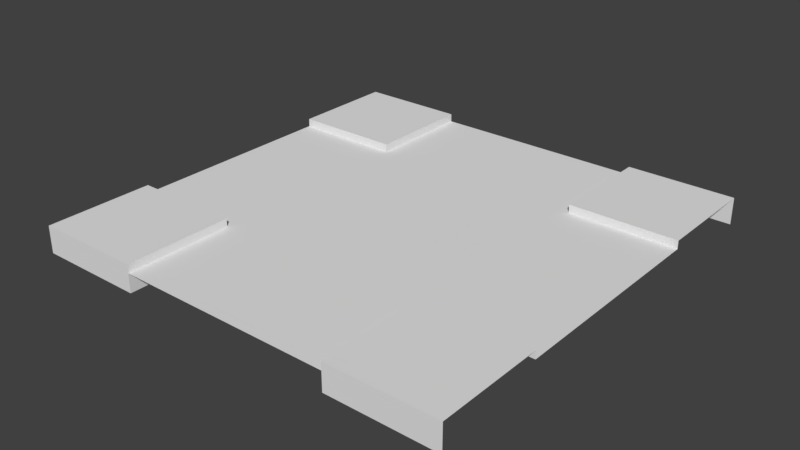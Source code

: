 # Source: Road_Quad_Ireland.blend  (saved by Blender 2.78.0; exported with 4.5.12 LTS)
import bpy
from mathutils import Matrix  # noqa: F401  (used for matrix-valued properties, if any)

bpy.ops.wm.read_factory_settings(use_empty=True)
scene = bpy.context.scene
scene.name = 'Scene'

# ---- collections
col_collection_1 = bpy.data.collections.new('Collection 1'); scene.collection.children.link(col_collection_1)

# ---- materials (node trees are filled in below, after node groups)
mat_material = bpy.data.materials.new('Material')
mat_material.alpha_threshold = 0.0
mat_material.use_transparent_shadow = False
mat_material.roughness = 0.5
mat_material.line_color = (0.0, 0.0, 0.0, 1.0)

# ---- material node trees

# ---- world
world_world = bpy.data.worlds.new('World'); scene.world = world_world
world_world.color = (0.05088, 0.05088, 0.05088)
world_world.use_sun_shadow = False
world_world.sun_shadow_jitter_overblur = 0.0
world_world.cycles.sampling_method = 'MANUAL'

# ---- meshes
me_cube = bpy.data.meshes.new('Cube')
me_cube.from_pydata([(8.0, 8.0, 0.25), (8.0, -8.0, 0.25), (-8.0, -8.0, 0.25), (-8.0, 8.0, 0.25), (8.0, 4.0, 0.25), (8.0, -4.0, 0.25), (-8.0, 4.0, 0.25), (-8.0, -4.0, 0.25), (6.0, -8.0, -0.75), (-6.0, -8.0, -0.75), (8.0, 4.0, -0.05), (-6.0, 8.0, -0.75), (8.0, -4.0, -0.05), (-8.0, 4.0, -0.05), (6.0, 8.0, -0.75), (-8.0, -4.0, -0.05), (8.0, 4.0, -0.05), (-8.0, 4.0, -0.05), (-8.0, -4.0, -0.05), (8.0, -4.0, -0.05), (6.0, 8.0, 0.25), (6.0, 4.0, 0.25), (6.0, 4.0, -0.05), (8.0, 6.0, 0.25), (-8.0, 8.0, -0.75), (-8.0, -8.0, -0.75), (6.0, 6.0, 0.25), (-6.0, 8.0, 0.25), (-6.0, 4.0, 0.25), (-6.0, 4.0, -0.05), (-8.0, 6.0, 0.25), (8.0, -8.0, -0.75), (8.0, 8.0, -0.75), (-6.0, 6.0, 0.25), (-8.0, -6.0, 0.25), (-6.0, -8.0, 0.25), (-6.0, -4.0, 0.25), (-6.0, -4.0, -0.05), (-6.0, -6.0, 0.25), (6.0, -8.0, 0.25), (6.0, -4.0, 0.25), (6.0, -4.0, -0.05), (8.0, -6.0, 0.25), (6.0, -6.0, 0.25), (4.0, 8.0, -0.75), (4.0, 4.0, -0.05), (4.0, 4.0, 0.25), (4.0, 6.0, 0.25), (4.0, 8.0, 0.25), (-4.0, 8.0, -0.75), (-4.0, 8.0, 0.25), (-4.0, 4.0, -0.05), (-4.0, 4.0, 0.25), (-4.0, 6.0, 0.25), (4.0, -6.0, 0.25), (4.0, -8.0, 0.25), (4.0, -8.0, -0.75), (4.0, -4.0, -0.05), (4.0, -4.0, 0.25), (-4.0, -6.0, 0.25), (-4.0, -4.0, -0.05), (-4.0, -4.0, 0.25), (-4.0, -8.0, -0.75), (-4.0, -8.0, 0.25), (4.0, 4.0, -0.05), (4.0, -4.0, -0.05), (-4.0, 4.0, -0.05), (-4.0, -4.0, -0.05), (4.0, -8.0, -0.05), (-4.0, -8.0, -0.05), (4.0, 8.0, -0.05), (-4.0, 8.0, -0.05), (4.0, 4.0, -0.75), (4.0, 6.0, -0.75), (4.0, 8.0, -0.75), (-4.0, 8.0, -0.75), (-4.0, 4.0, -0.75), (-4.0, 6.0, -0.75), (4.0, -6.0, -0.75), (4.0, -8.0, -0.75), (4.0, -4.0, -0.75), (-4.0, -6.0, -0.75), (-4.0, -4.0, -0.75), (-4.0, -8.0, -0.75)], [], [(38, 34, 2, 35), (40, 5, 12, 41), (33, 30, 6, 28), (1, 39, 8, 31), (28, 6, 13, 29), (55, 39, 43, 54), (20, 0, 32, 14), (3, 27, 11, 24), (66, 17, 18, 67), (4, 21, 22, 10), (23, 26, 21, 4), (0, 20, 26, 23), (48, 20, 14, 44), (63, 35, 9, 62), (35, 2, 25, 9), (52, 28, 29, 51), (53, 33, 28, 52), (50, 27, 33, 53), (27, 3, 30, 33), (36, 7, 34, 38), (7, 36, 37, 15), (54, 43, 40, 58), (42, 43, 39, 1), (5, 40, 43, 42), (58, 40, 41, 57), (20, 48, 47, 26), (26, 47, 46, 21), (21, 46, 45, 22), (27, 50, 49, 11), (39, 55, 56, 8), (38, 59, 61, 36), (35, 63, 59, 38), (36, 61, 60, 37), (16, 64, 65, 19), (64, 66, 67, 65), (65, 67, 69, 68), (66, 64, 70, 71), (47, 48, 74, 73), (53, 52, 76, 77), (59, 63, 83, 81), (55, 54, 78, 79), (54, 58, 80, 78), (46, 47, 73, 72), (50, 53, 77, 75), (61, 59, 81, 82)])
_uv = me_cube.uv_layers.new(name='UVMap')
_uv.uv.foreach_set('vector', [0.9933, 0.01243, 0.9933, 0.01243, 0.9933, 0.01243, 0.9933, 0.01243, 0.9933, 0.01243, 0.9933, 0.01243, 0.9933, 0.01243, 0.9933, 0.01243, 0.9933, 0.01243, 0.9933, 0.01243, 0.9933, 0.01243, 0.9933, 0.01243, 0.9933, 0.01243, 0.9933, 0.01243, 0.9933, 0.01243, 0.9933, 0.01243, 0.9933, 0.01243, 0.9933, 0.01243, 0.9933, 0.01243, 0.9933, 0.01243, 0.9933, 0.01243, 0.9933, 0.01243, 0.9933, 0.01243, 0.9933, 0.01243, 0.9933, 0.01243, 0.9933, 0.01243, 0.9933, 0.01243, 0.9933, 0.01243, 0.9933, 0.01243, 0.9933, 0.01243, 0.9933, 0.01243, 0.9933, 0.01243, 0.9499, 0.04857, 0.9499, 0.9211, 0.05009, 0.9211, 0.05009, 0.04857, 0.9933, 0.01243, 0.9933, 0.01243, 0.9933, 0.01243, 0.9933, 0.01243, 0.9933, 0.01243, 0.9933, 0.01243, 0.9933, 0.01243, 0.9933, 0.01243, 0.9933, 0.01243, 0.9933, 0.01243, 0.9933, 0.01243, 0.9933, 0.01243, 0.9933, 0.01243, 0.9933, 0.01243, 0.9933, 0.01243, 0.9933, 0.01243, 0.9933, 0.01243, 0.9933, 0.01243, 0.9933, 0.01243, 0.9933, 0.01243, 0.9933, 0.01243, 0.9933, 0.01243, 0.9933, 0.01243, 0.9933, 0.01243, 0.9933, 0.01243, 0.9933, 0.01243, 0.9933, 0.01243, 0.9933, 0.01243, 0.9933, 0.01243, 0.9933, 0.01243, 0.9933, 0.01243, 0.9933, 0.01243, 0.9933, 0.01243, 0.9933, 0.01243, 0.9933, 0.01243, 0.9933, 0.01243, 0.9933, 0.01243, 0.9933, 0.01243, 0.9933, 0.01243, 0.9933, 0.01243, 0.9933, 0.01243, 0.9933, 0.01243, 0.9933, 0.01243, 0.9933, 0.01243, 0.9933, 0.01243, 0.9933, 0.01243, 0.9933, 0.01243, 0.9933, 0.01243, 0.9933, 0.01243, 0.9933, 0.01243, 0.9933, 0.01243, 0.9933, 0.01243, 0.9933, 0.01243, 0.9933, 0.01243, 0.9933, 0.01243, 0.9933, 0.01243, 0.9933, 0.01243, 0.9933, 0.01243, 0.9933, 0.01243, 0.9933, 0.01243, 0.9933, 0.01243, 0.9933, 0.01243, 0.9933, 0.01243, 0.9933, 0.01243, 0.9933, 0.01243, 0.9933, 0.01243, 0.9933, 0.01243, 0.9933, 0.01243, 0.9933, 0.01243, 0.9933, 0.01243, 0.9933, 0.01243, 0.9933, 0.01243, 0.9933, 0.01243, 0.9933, 0.01243, 0.9933, 0.01243, 0.9933, 0.01243, 0.9933, 0.01243, 0.9933, 0.01243, 0.9933, 0.01243, 0.9933, 0.01243, 0.9933, 0.01243, 0.9933, 0.01243, 0.9933, 0.01243, 0.9933, 0.01243, 0.9933, 0.01243, 0.9933, 0.01243, 0.9933, 0.01243, 0.9933, 0.01243, 0.9933, 0.01243, 0.9933, 0.01243, 0.9933, 0.01243, 0.9933, 0.01243, 0.9933, 0.01243, 0.9933, 0.01243, 0.9933, 0.01243, 0.9933, 0.01243, 0.04875, 0.9414, 0.04875, 0.0586, 0.9591, 0.0586, 0.9591, 0.9414, 0.6765, 0.08078, 0.6765, 0.08085, 0.6769, 0.08085, 0.6769, 0.08078, 0.9499, 0.9211, 0.05009, 0.9211, 0.05009, 0.04857, 0.9499, 0.04857, 0.05009, 0.04857, 0.9499, 0.04857, 0.9499, 0.9211, 0.05009, 0.9211, 0.9933, 0.01243, 0.9933, 0.01243, 0.9933, 0.01243, 0.9933, 0.01243, 0.9933, 0.01243, 0.9933, 0.01243, 0.9933, 0.01243, 0.9933, 0.01243, 0.9933, 0.01243, 0.9933, 0.01243, 0.9933, 0.01243, 0.9933, 0.01243, 0.9933, 0.01243, 0.9933, 0.01243, 0.9933, 0.01243, 0.9933, 0.01243, 0.9933, 0.01243, 0.9933, 0.01243, 0.9933, 0.01243, 0.9933, 0.01243, 0.9933, 0.01243, 0.9933, 0.01243, 0.9933, 0.01243, 0.9933, 0.01243, 0.9933, 0.01243, 0.9933, 0.01243, 0.9933, 0.01243, 0.9933, 0.01243, 0.9933, 0.01243, 0.9933, 0.01243, 0.9933, 0.01243, 0.9933, 0.01243])
me_cube.materials.append(mat_material)
me_cube.use_remesh_preserve_volume = False
me_cube.use_remesh_preserve_attributes = False
me_cube.use_mirror_vertex_groups = False
me_cube.update()

# ---- objects
ob_quad = bpy.data.objects.new('Quad', me_cube)

# ---- transforms, parenting, visibility, modifiers, constraints
ob_quad.location = (0.0, 0.0, 0.0)
ob_quad.lock_rotations_4d = False
ob_quad.empty_display_type = 'ARROWS'
ob_quad.lineart.crease_threshold = 0.0

# ---- collection membership
col_collection_1.objects.link(ob_quad)

# ---- scene / render settings (as saved in the file)
scene.frame_start = 1; scene.frame_end = 250; scene.frame_set(1)
scene.render.engine = 'BLENDER_EEVEE_NEXT'
scene.render.resolution_percentage = 50
scene.render.dither_intensity = 0.0
scene.cycles.use_denoising = False
scene.cycles.samples = 128
scene.cycles.sampling_pattern = 'TABULATED_SOBOL'
scene.cycles.light_sampling_threshold = 0.0
scene.cycles.use_adaptive_sampling = False
scene.cycles.use_light_tree = False
scene.cycles.blur_glossy = 0.0
scene.cycles.sample_clamp_indirect = 0.0
scene.view_settings.view_transform = 'Standard'
bpy.context.view_layer.update()

# ---- added for rendering (the .blend has no active camera and no usable light): camera, sun
cam_auto = bpy.data.cameras.new('AutoCamera')
cam_auto.lens = 50.0
cam_auto.sensor_width = 36.0
cam_auto.clip_end = 1000.0
ob_auto_camera = bpy.data.objects.new('AutoCamera', cam_auto)
scene.collection.objects.link(ob_auto_camera)
ob_auto_camera.location = (20.9559, -25.1471, 16.5147)
ob_auto_camera.rotation_euler = (1.09748, -7.21219e-08, 0.694738)
scene.camera = ob_auto_camera
light_auto_sun = bpy.data.lights.new('AutoSun', 'SUN')
light_auto_sun.energy = 3.0
light_auto_sun.angle = 0.0523599
ob_auto_sun = bpy.data.objects.new('AutoSun', light_auto_sun)
scene.collection.objects.link(ob_auto_sun)
ob_auto_sun.rotation_euler = (0.872665, 0.174533, 0.523599)
bpy.context.view_layer.update()
